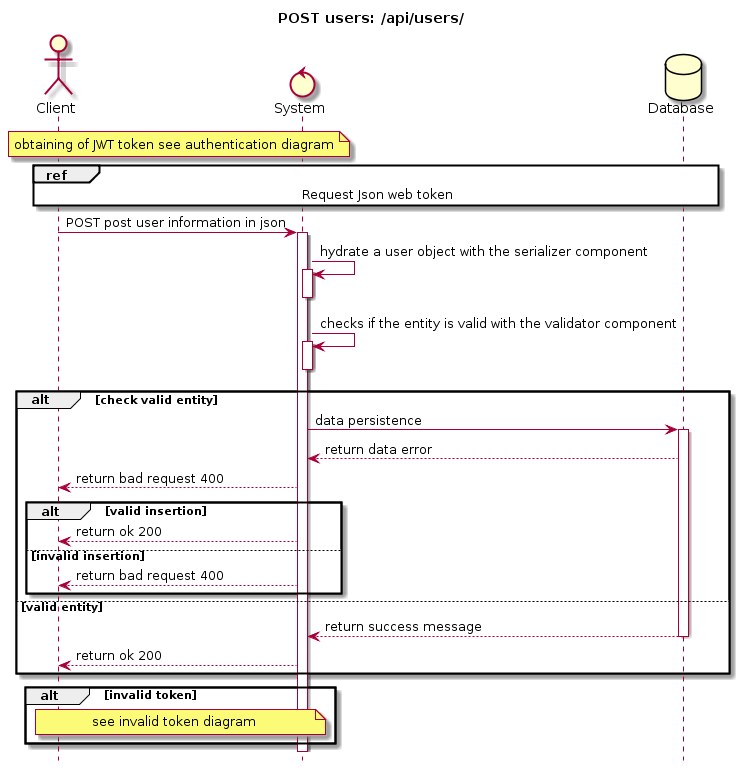

The diagram above was rendered by PlantUML. Its source (embedded in the PNG):
@startuml
hide footbox
title POST users: /api/users/
Actor Client
Control System
Database Database

note over Client, System
 obtaining of JWT token see authentication diagram
end note

ref over Client, System, Database
    Request Json web token
end ref


Client -> System : POST post user information in json
activate System

System -> System : hydrate a user object with the serializer component
activate System
deactivate System
System -> System : checks if the entity is valid with the validator component
activate System
deactivate System
alt check valid entity
    System -> Database : data persistence
    activate Database
    Database --> System : return data error
    
    System --> Client : return bad request 400
    alt valid insertion
        System --> Client : return ok 200
    else invalid insertion
        System --> Client : return bad request 400
    end
else valid entity
    Database --> System : return success message
    deactivate Database
    System --> Client : return ok 200
end
alt invalid token
note over Client, System
    see invalid token diagram
end note
end
@enduml